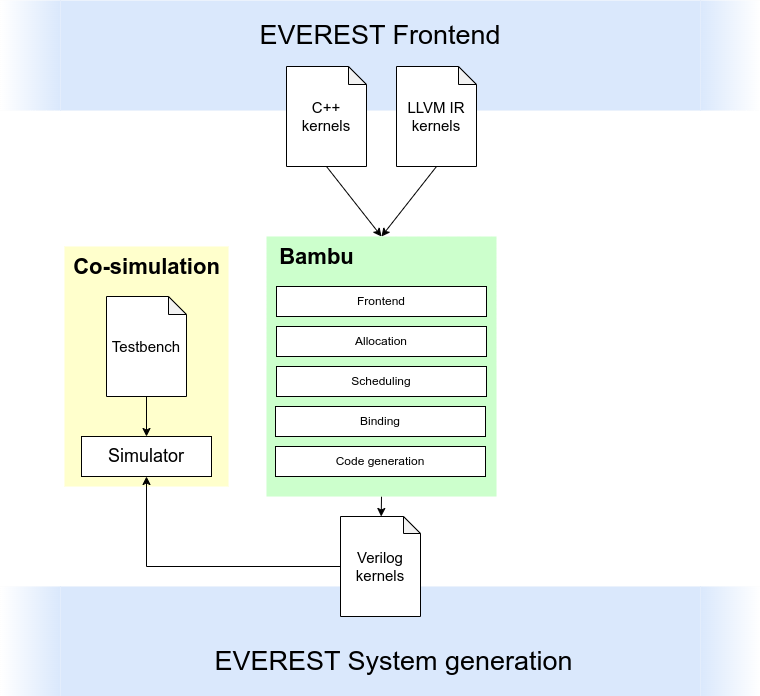

The diagram above was exported from draw.io. Its source (the exported page's mxGraphModel, read from the mxfile embedded in the PNG):
<mxGraphModel dx="1516" dy="937" grid="1" gridSize="10" guides="1" tooltips="1" connect="1" arrows="1" fold="1" page="1" pageScale="1" pageWidth="827" pageHeight="1169" math="0" shadow="0">
  <root>
    <mxCell id="0" />
    <mxCell id="1" parent="0" />
    <mxCell id="2" value="" style="rounded=0;whiteSpace=wrap;html=1;glass=0;shadow=0;strokeColor=none;fillColor=#dae8fc;gradientColor=#FFFFFF;gradientDirection=east;" vertex="1" parent="1">
      <mxGeometry x="734" y="800" width="60" height="110" as="geometry" />
    </mxCell>
    <mxCell id="3" value="" style="rounded=0;whiteSpace=wrap;html=1;glass=0;shadow=0;strokeColor=none;fillColor=#dae8fc;gradientColor=#FFFFFF;gradientDirection=west;" vertex="1" parent="1">
      <mxGeometry x="34" y="800" width="60" height="110" as="geometry" />
    </mxCell>
    <mxCell id="4" value="" style="rounded=0;whiteSpace=wrap;html=1;fillColor=#dae8fc;strokeColor=none;" vertex="1" parent="1">
      <mxGeometry x="94" y="800" width="640" height="110" as="geometry" />
    </mxCell>
    <mxCell id="5" value="&lt;font style=&quot;font-size: 27px;&quot;&gt;EVEREST System generation&lt;/font&gt;" style="text;html=1;strokeColor=none;fillColor=none;align=center;verticalAlign=middle;whiteSpace=wrap;rounded=0;" vertex="1" parent="1">
      <mxGeometry x="200" y="860" width="455" height="30" as="geometry" />
    </mxCell>
    <mxCell id="6" value="" style="rounded=0;whiteSpace=wrap;html=1;fontSize=18;fillColor=#FFFFCC;strokeColor=none;" vertex="1" parent="1">
      <mxGeometry x="98" y="460" width="164" height="240" as="geometry" />
    </mxCell>
    <mxCell id="7" value="" style="rounded=0;whiteSpace=wrap;html=1;glass=0;shadow=0;strokeColor=none;fillColor=#dae8fc;gradientColor=#FFFFFF;gradientDirection=east;" vertex="1" parent="1">
      <mxGeometry x="734" y="214" width="60" height="110" as="geometry" />
    </mxCell>
    <mxCell id="8" value="" style="rounded=0;whiteSpace=wrap;html=1;glass=0;shadow=0;strokeColor=none;fillColor=#dae8fc;gradientColor=#FFFFFF;gradientDirection=west;" vertex="1" parent="1">
      <mxGeometry x="34" y="214" width="60" height="110" as="geometry" />
    </mxCell>
    <mxCell id="9" value="" style="rounded=0;whiteSpace=wrap;html=1;fillColor=#dae8fc;strokeColor=none;" vertex="1" parent="1">
      <mxGeometry x="94" y="214" width="640" height="110" as="geometry" />
    </mxCell>
    <mxCell id="10" value="&lt;font style=&quot;font-size: 27px;&quot;&gt;EVEREST Frontend&lt;/font&gt;" style="text;html=1;strokeColor=none;fillColor=none;align=center;verticalAlign=middle;whiteSpace=wrap;rounded=0;" vertex="1" parent="1">
      <mxGeometry x="249" y="214" width="330" height="70" as="geometry" />
    </mxCell>
    <mxCell id="11" style="rounded=0;orthogonalLoop=1;jettySize=auto;html=1;exitX=0.5;exitY=1;exitDx=0;exitDy=0;exitPerimeter=0;entryX=0.5;entryY=0;entryDx=0;entryDy=0;" edge="1" source="12" target="14" parent="1">
      <mxGeometry relative="1" as="geometry" />
    </mxCell>
    <mxCell id="12" value="&lt;font style=&quot;font-size: 15px;&quot;&gt;C++ kernels&lt;br&gt;&lt;/font&gt;" style="shape=note;whiteSpace=wrap;html=1;backgroundOutline=1;darkOpacity=0.05;size=18;" vertex="1" parent="1">
      <mxGeometry x="320" y="280" width="80" height="100" as="geometry" />
    </mxCell>
    <mxCell id="13" style="rounded=0;orthogonalLoop=1;jettySize=auto;html=1;exitX=0.5;exitY=1;exitDx=0;exitDy=0;" edge="1" source="14" target="17" parent="1">
      <mxGeometry relative="1" as="geometry">
        <mxPoint x="410" y="880" as="targetPoint" />
      </mxGeometry>
    </mxCell>
    <mxCell id="14" value="" style="rounded=0;whiteSpace=wrap;html=1;fontSize=18;fillColor=#CCFFCC;strokeColor=none;" vertex="1" parent="1">
      <mxGeometry x="300" y="450" width="230" height="260" as="geometry" />
    </mxCell>
    <mxCell id="15" value="&lt;font style=&quot;font-size: 15px;&quot;&gt;Testbench&lt;br&gt;&lt;/font&gt;" style="shape=note;whiteSpace=wrap;html=1;backgroundOutline=1;darkOpacity=0.05;size=18;" vertex="1" parent="1">
      <mxGeometry x="140" y="510" width="80" height="100" as="geometry" />
    </mxCell>
    <mxCell id="16" style="rounded=0;orthogonalLoop=1;jettySize=auto;html=1;entryX=0.5;entryY=1;entryDx=0;entryDy=0;edgeStyle=orthogonalEdgeStyle;" edge="1" source="17" target="18" parent="1">
      <mxGeometry relative="1" as="geometry">
        <mxPoint x="370" y="800" as="sourcePoint" />
      </mxGeometry>
    </mxCell>
    <mxCell id="17" value="&lt;div style=&quot;font-size: 15px;&quot;&gt;&lt;span style=&quot;background-color: initial;&quot;&gt;Verilog kernels&lt;/span&gt;&lt;br&gt;&lt;/div&gt;" style="shape=note;whiteSpace=wrap;html=1;backgroundOutline=1;darkOpacity=0.05;fontSize=15;size=17;" vertex="1" parent="1">
      <mxGeometry x="374" y="730" width="80" height="100" as="geometry" />
    </mxCell>
    <mxCell id="18" value="Simulator" style="rounded=0;whiteSpace=wrap;html=1;fontSize=18;" vertex="1" parent="1">
      <mxGeometry x="115" y="650" width="130" height="40" as="geometry" />
    </mxCell>
    <mxCell id="19" style="rounded=0;orthogonalLoop=1;jettySize=auto;html=1;exitX=0.5;exitY=1;exitDx=0;exitDy=0;exitPerimeter=0;" edge="1" source="15" target="18" parent="1">
      <mxGeometry relative="1" as="geometry">
        <mxPoint x="597" y="990" as="sourcePoint" />
        <mxPoint x="171" y="664" as="targetPoint" />
      </mxGeometry>
    </mxCell>
    <mxCell id="20" value="&lt;font style=&quot;font-size: 22px;&quot;&gt;Bambu&lt;/font&gt;" style="text;strokeColor=none;fillColor=none;html=1;fontSize=24;fontStyle=1;verticalAlign=middle;align=center;" vertex="1" parent="1">
      <mxGeometry x="300" y="450" width="100" height="40" as="geometry" />
    </mxCell>
    <mxCell id="21" value="&lt;font style=&quot;font-size: 15px;&quot;&gt;LLVM IR kernels&lt;br&gt;&lt;/font&gt;" style="shape=note;whiteSpace=wrap;html=1;backgroundOutline=1;darkOpacity=0.05;size=18;" vertex="1" parent="1">
      <mxGeometry x="430" y="280" width="80" height="100" as="geometry" />
    </mxCell>
    <mxCell id="22" style="rounded=0;orthogonalLoop=1;jettySize=auto;html=1;exitX=0.5;exitY=1;exitDx=0;exitDy=0;exitPerimeter=0;entryX=0.5;entryY=0;entryDx=0;entryDy=0;" edge="1" source="21" target="14" parent="1">
      <mxGeometry relative="1" as="geometry">
        <mxPoint x="384" y="390" as="sourcePoint" />
        <mxPoint x="430" y="460" as="targetPoint" />
      </mxGeometry>
    </mxCell>
    <mxCell id="23" value="Frontend" style="rounded=0;whiteSpace=wrap;html=1;" vertex="1" parent="1">
      <mxGeometry x="310" y="500" width="210" height="30" as="geometry" />
    </mxCell>
    <mxCell id="24" value="Allocation" style="rounded=0;whiteSpace=wrap;html=1;" vertex="1" parent="1">
      <mxGeometry x="310" y="540" width="210" height="30" as="geometry" />
    </mxCell>
    <mxCell id="25" value="Scheduling" style="rounded=0;whiteSpace=wrap;html=1;" vertex="1" parent="1">
      <mxGeometry x="310" y="580" width="210" height="30" as="geometry" />
    </mxCell>
    <mxCell id="26" value="Binding" style="rounded=0;whiteSpace=wrap;html=1;" vertex="1" parent="1">
      <mxGeometry x="309" y="620" width="210" height="30" as="geometry" />
    </mxCell>
    <mxCell id="27" value="Code generation" style="rounded=0;whiteSpace=wrap;html=1;" vertex="1" parent="1">
      <mxGeometry x="309" y="660" width="210" height="30" as="geometry" />
    </mxCell>
    <mxCell id="28" value="&lt;font style=&quot;font-size: 22px;&quot;&gt;Co-simulation&lt;/font&gt;" style="text;strokeColor=none;fillColor=none;html=1;fontSize=24;fontStyle=1;verticalAlign=middle;align=center;" vertex="1" parent="1">
      <mxGeometry x="130" y="460" width="100" height="40" as="geometry" />
    </mxCell>
  </root>
</mxGraphModel>